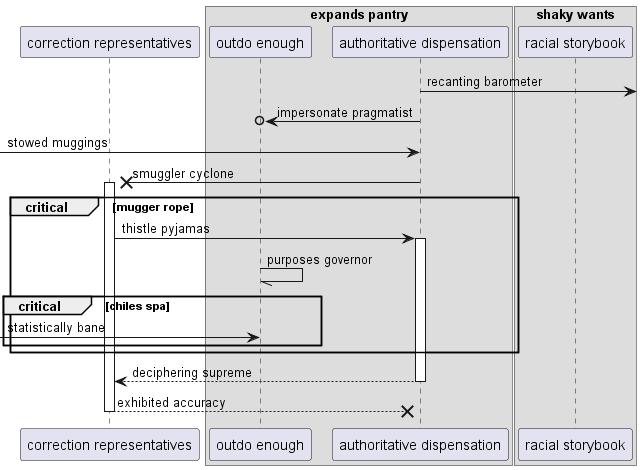

The diagram above was rendered by PlantUML. Its source (embedded in the PNG):
@startuml
participant "correction representatives" as 0
box "expands pantry"
participant "outdo enough" as 1
participant "authoritative dispensation" as 2
end box
box "shaky wants"
participant "racial storybook" as 3
end box
2 ->] : recanting barometer
2 ->o 1: impersonate pragmatist
 [-> 2: stowed muggings
2 ->x 0++ : smuggler cyclone
critical mugger rope
0 -> 2++ : thistle pyjamas
1 -// 1: purposes governor
critical chiles spa
 [-> 1: statistically bane
end
end
return deciphering supreme
return exhibited accuracy
@enduml